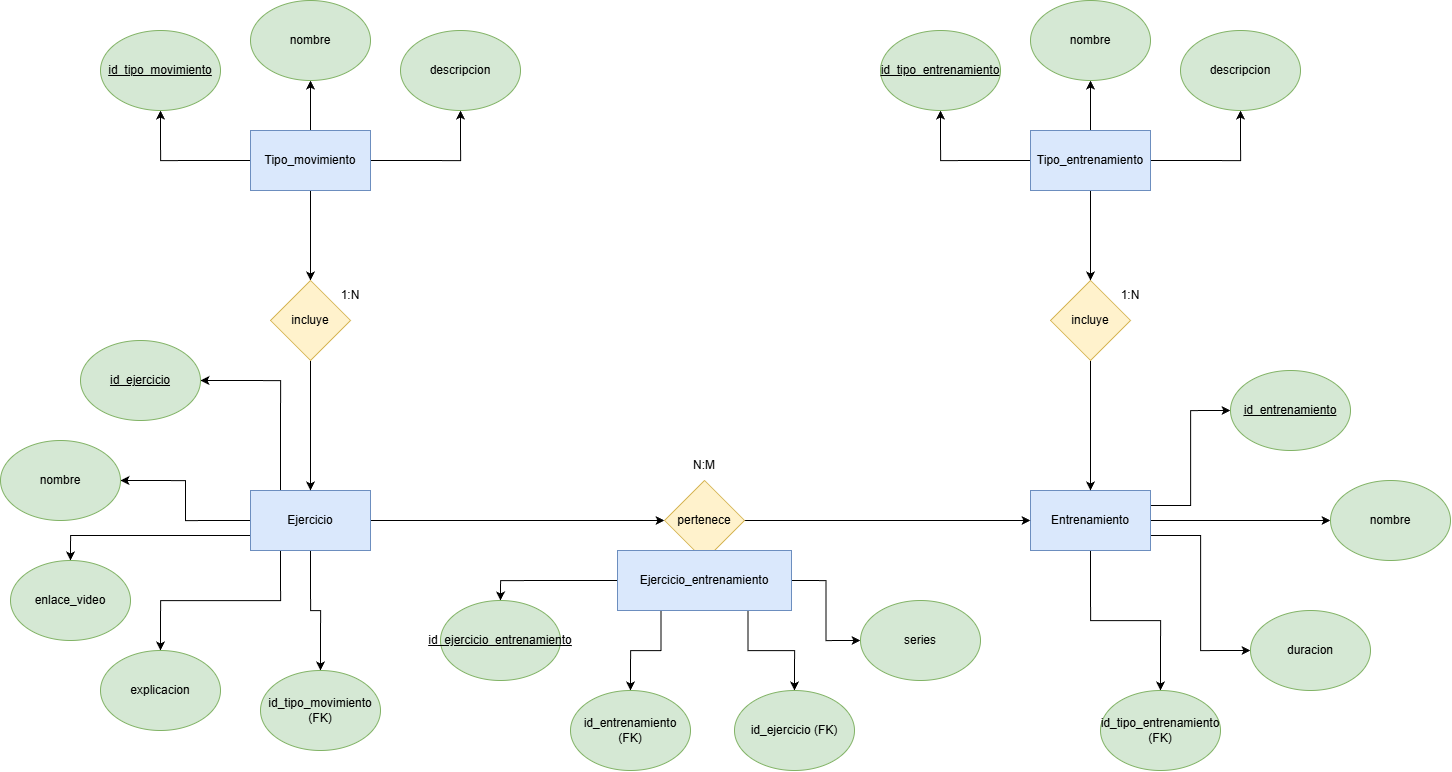

The diagram above was exported from draw.io. Its source (the exported page's mxGraphModel, read from the mxfile embedded in the PNG):
<mxGraphModel dx="3021" dy="2463" grid="1" gridSize="10" guides="1" tooltips="1" connect="1" arrows="1" fold="1" page="1" pageScale="1" pageWidth="827" pageHeight="1169" math="0" shadow="0">
  <root>
    <mxCell id="0" />
    <mxCell id="1" parent="0" />
    <mxCell id="dQSAamsyn7lPqPEK2IZi-5" edge="1" parent="1" source="dQSAamsyn7lPqPEK2IZi-1" style="edgeStyle=orthogonalEdgeStyle;rounded=0;orthogonalLoop=1;jettySize=auto;html=1;" target="dQSAamsyn7lPqPEK2IZi-4" value="">
      <mxGeometry relative="1" as="geometry" />
    </mxCell>
    <mxCell id="E1DRki3-UxjJNkJNXBDd-40" edge="1" parent="1" source="dQSAamsyn7lPqPEK2IZi-1" style="edgeStyle=orthogonalEdgeStyle;rounded=0;orthogonalLoop=1;jettySize=auto;html=1;exitX=0.5;exitY=1;exitDx=0;exitDy=0;" target="E1DRki3-UxjJNkJNXBDd-20">
      <mxGeometry relative="1" as="geometry" />
    </mxCell>
    <mxCell id="E1DRki3-UxjJNkJNXBDd-41" edge="1" parent="1" source="dQSAamsyn7lPqPEK2IZi-1" style="edgeStyle=orthogonalEdgeStyle;rounded=0;orthogonalLoop=1;jettySize=auto;html=1;exitX=0.25;exitY=1;exitDx=0;exitDy=0;" target="E1DRki3-UxjJNkJNXBDd-7">
      <mxGeometry relative="1" as="geometry" />
    </mxCell>
    <mxCell id="E1DRki3-UxjJNkJNXBDd-42" edge="1" parent="1" source="dQSAamsyn7lPqPEK2IZi-1" style="edgeStyle=orthogonalEdgeStyle;rounded=0;orthogonalLoop=1;jettySize=auto;html=1;exitX=0;exitY=0.75;exitDx=0;exitDy=0;" target="E1DRki3-UxjJNkJNXBDd-6">
      <mxGeometry relative="1" as="geometry" />
    </mxCell>
    <mxCell id="E1DRki3-UxjJNkJNXBDd-43" edge="1" parent="1" source="dQSAamsyn7lPqPEK2IZi-1" style="edgeStyle=orthogonalEdgeStyle;rounded=0;orthogonalLoop=1;jettySize=auto;html=1;exitX=0;exitY=0.5;exitDx=0;exitDy=0;entryX=1;entryY=0.5;entryDx=0;entryDy=0;" target="E1DRki3-UxjJNkJNXBDd-5">
      <mxGeometry relative="1" as="geometry" />
    </mxCell>
    <mxCell id="E1DRki3-UxjJNkJNXBDd-44" edge="1" parent="1" source="dQSAamsyn7lPqPEK2IZi-1" style="edgeStyle=orthogonalEdgeStyle;rounded=0;orthogonalLoop=1;jettySize=auto;html=1;exitX=0.25;exitY=0;exitDx=0;exitDy=0;entryX=1;entryY=0.5;entryDx=0;entryDy=0;" target="dQSAamsyn7lPqPEK2IZi-8">
      <mxGeometry relative="1" as="geometry" />
    </mxCell>
    <mxCell id="dQSAamsyn7lPqPEK2IZi-1" parent="1" style="rounded=0;whiteSpace=wrap;html=1;fillColor=#dae8fc;strokeColor=#6c8ebf;" value="Ejercicio" vertex="1">
      <mxGeometry height="60" width="120" x="-40" y="180" as="geometry" />
    </mxCell>
    <mxCell id="E1DRki3-UxjJNkJNXBDd-32" edge="1" parent="1" source="dQSAamsyn7lPqPEK2IZi-2" style="edgeStyle=orthogonalEdgeStyle;rounded=0;orthogonalLoop=1;jettySize=auto;html=1;exitX=1;exitY=0.25;exitDx=0;exitDy=0;entryX=0;entryY=0.5;entryDx=0;entryDy=0;" target="dQSAamsyn7lPqPEK2IZi-14">
      <mxGeometry relative="1" as="geometry" />
    </mxCell>
    <mxCell id="E1DRki3-UxjJNkJNXBDd-33" edge="1" parent="1" source="dQSAamsyn7lPqPEK2IZi-2" style="edgeStyle=orthogonalEdgeStyle;rounded=0;orthogonalLoop=1;jettySize=auto;html=1;exitX=1;exitY=0.5;exitDx=0;exitDy=0;" target="E1DRki3-UxjJNkJNXBDd-2">
      <mxGeometry relative="1" as="geometry" />
    </mxCell>
    <mxCell id="E1DRki3-UxjJNkJNXBDd-34" edge="1" parent="1" source="dQSAamsyn7lPqPEK2IZi-2" style="edgeStyle=orthogonalEdgeStyle;rounded=0;orthogonalLoop=1;jettySize=auto;html=1;exitX=1;exitY=0.75;exitDx=0;exitDy=0;entryX=0;entryY=0.5;entryDx=0;entryDy=0;" target="E1DRki3-UxjJNkJNXBDd-4">
      <mxGeometry relative="1" as="geometry" />
    </mxCell>
    <mxCell id="E1DRki3-UxjJNkJNXBDd-35" edge="1" parent="1" source="dQSAamsyn7lPqPEK2IZi-2" style="edgeStyle=orthogonalEdgeStyle;rounded=0;orthogonalLoop=1;jettySize=auto;html=1;exitX=0.5;exitY=1;exitDx=0;exitDy=0;entryX=0.5;entryY=0;entryDx=0;entryDy=0;" target="E1DRki3-UxjJNkJNXBDd-19">
      <mxGeometry relative="1" as="geometry" />
    </mxCell>
    <mxCell id="dQSAamsyn7lPqPEK2IZi-2" parent="1" style="rounded=0;whiteSpace=wrap;html=1;fillColor=#dae8fc;strokeColor=#6c8ebf;" value="Entrenamiento" vertex="1">
      <mxGeometry height="60" width="120" x="740" y="180" as="geometry" />
    </mxCell>
    <mxCell id="dQSAamsyn7lPqPEK2IZi-6" edge="1" parent="1" source="dQSAamsyn7lPqPEK2IZi-4" style="edgeStyle=orthogonalEdgeStyle;rounded=0;orthogonalLoop=1;jettySize=auto;html=1;exitX=1;exitY=0.5;exitDx=0;exitDy=0;entryX=0;entryY=0.5;entryDx=0;entryDy=0;" target="dQSAamsyn7lPqPEK2IZi-2">
      <mxGeometry relative="1" as="geometry" />
    </mxCell>
    <mxCell id="dQSAamsyn7lPqPEK2IZi-4" parent="1" style="rhombus;whiteSpace=wrap;html=1;rounded=0;fillColor=#fff2cc;strokeColor=#d6b656;" value="pertenece" vertex="1">
      <mxGeometry height="80" width="80" x="374" y="170" as="geometry" />
    </mxCell>
    <mxCell id="E1DRki3-UxjJNkJNXBDd-36" edge="1" parent="1" source="dQSAamsyn7lPqPEK2IZi-3" style="edgeStyle=orthogonalEdgeStyle;rounded=0;orthogonalLoop=1;jettySize=auto;html=1;exitX=1;exitY=0.5;exitDx=0;exitDy=0;entryX=0;entryY=0.5;entryDx=0;entryDy=0;" target="E1DRki3-UxjJNkJNXBDd-1">
      <mxGeometry relative="1" as="geometry" />
    </mxCell>
    <mxCell id="E1DRki3-UxjJNkJNXBDd-37" edge="1" parent="1" source="dQSAamsyn7lPqPEK2IZi-3" style="edgeStyle=orthogonalEdgeStyle;rounded=0;orthogonalLoop=1;jettySize=auto;html=1;exitX=0.75;exitY=1;exitDx=0;exitDy=0;entryX=0.5;entryY=0;entryDx=0;entryDy=0;" target="dQSAamsyn7lPqPEK2IZi-23">
      <mxGeometry relative="1" as="geometry" />
    </mxCell>
    <mxCell id="E1DRki3-UxjJNkJNXBDd-38" edge="1" parent="1" source="dQSAamsyn7lPqPEK2IZi-3" style="edgeStyle=orthogonalEdgeStyle;rounded=0;orthogonalLoop=1;jettySize=auto;html=1;exitX=0.25;exitY=1;exitDx=0;exitDy=0;entryX=0.5;entryY=0;entryDx=0;entryDy=0;" target="dQSAamsyn7lPqPEK2IZi-22">
      <mxGeometry relative="1" as="geometry" />
    </mxCell>
    <mxCell id="E1DRki3-UxjJNkJNXBDd-39" edge="1" parent="1" source="dQSAamsyn7lPqPEK2IZi-3" style="edgeStyle=orthogonalEdgeStyle;rounded=0;orthogonalLoop=1;jettySize=auto;html=1;exitX=0;exitY=0.5;exitDx=0;exitDy=0;entryX=0.5;entryY=0;entryDx=0;entryDy=0;" target="dQSAamsyn7lPqPEK2IZi-24">
      <mxGeometry relative="1" as="geometry" />
    </mxCell>
    <mxCell id="dQSAamsyn7lPqPEK2IZi-3" parent="1" style="rounded=0;whiteSpace=wrap;html=1;fillColor=#dae8fc;strokeColor=#6c8ebf;" value="Ejercicio_entrenamiento" vertex="1">
      <mxGeometry height="60" width="174" x="327" y="240" as="geometry" />
    </mxCell>
    <mxCell id="dQSAamsyn7lPqPEK2IZi-7" parent="1" style="text;html=1;whiteSpace=wrap;strokeColor=none;fillColor=none;align=center;verticalAlign=middle;rounded=0;" value="N:M" vertex="1">
      <mxGeometry height="30" width="60" x="384" y="140" as="geometry" />
    </mxCell>
    <mxCell id="dQSAamsyn7lPqPEK2IZi-8" parent="1" style="ellipse;whiteSpace=wrap;html=1;fillColor=#d5e8d4;strokeColor=#82b366;" value="&lt;u&gt;id_ejercicio&lt;/u&gt;" vertex="1">
      <mxGeometry height="80" width="120" x="-210" y="30" as="geometry" />
    </mxCell>
    <mxCell id="dQSAamsyn7lPqPEK2IZi-14" parent="1" style="ellipse;whiteSpace=wrap;html=1;fontStyle=4;fillColor=#d5e8d4;strokeColor=#82b366;" value="id_entrenamiento" vertex="1">
      <mxGeometry height="80" width="120" x="940" y="60" as="geometry" />
    </mxCell>
    <mxCell id="dQSAamsyn7lPqPEK2IZi-19" edge="1" parent="1" source="dQSAamsyn7lPqPEK2IZi-16" style="edgeStyle=orthogonalEdgeStyle;rounded=0;orthogonalLoop=1;jettySize=auto;html=1;" target="dQSAamsyn7lPqPEK2IZi-18" value="">
      <mxGeometry relative="1" as="geometry" />
    </mxCell>
    <mxCell id="E1DRki3-UxjJNkJNXBDd-21" edge="1" parent="1" source="dQSAamsyn7lPqPEK2IZi-16" style="edgeStyle=orthogonalEdgeStyle;rounded=0;orthogonalLoop=1;jettySize=auto;html=1;exitX=0;exitY=0.5;exitDx=0;exitDy=0;entryX=0.5;entryY=1;entryDx=0;entryDy=0;" target="dQSAamsyn7lPqPEK2IZi-17">
      <mxGeometry relative="1" as="geometry" />
    </mxCell>
    <mxCell id="E1DRki3-UxjJNkJNXBDd-22" edge="1" parent="1" source="dQSAamsyn7lPqPEK2IZi-16" style="edgeStyle=orthogonalEdgeStyle;rounded=0;orthogonalLoop=1;jettySize=auto;html=1;exitX=0.5;exitY=0;exitDx=0;exitDy=0;entryX=0.5;entryY=1;entryDx=0;entryDy=0;" target="E1DRki3-UxjJNkJNXBDd-16">
      <mxGeometry relative="1" as="geometry" />
    </mxCell>
    <mxCell id="E1DRki3-UxjJNkJNXBDd-23" edge="1" parent="1" source="dQSAamsyn7lPqPEK2IZi-16" style="edgeStyle=orthogonalEdgeStyle;rounded=0;orthogonalLoop=1;jettySize=auto;html=1;exitX=1;exitY=0.5;exitDx=0;exitDy=0;entryX=0.5;entryY=1;entryDx=0;entryDy=0;" target="E1DRki3-UxjJNkJNXBDd-17">
      <mxGeometry relative="1" as="geometry" />
    </mxCell>
    <mxCell id="dQSAamsyn7lPqPEK2IZi-16" parent="1" style="rounded=0;whiteSpace=wrap;html=1;fillColor=#dae8fc;strokeColor=#6c8ebf;" value="Tipo_movimiento" vertex="1">
      <mxGeometry height="60" width="120" x="-40" y="-180" as="geometry" />
    </mxCell>
    <mxCell id="dQSAamsyn7lPqPEK2IZi-17" parent="1" style="ellipse;whiteSpace=wrap;html=1;fillColor=#d5e8d4;strokeColor=#82b366;" value="&lt;u&gt;id_tipo_movimiento&lt;/u&gt;" vertex="1">
      <mxGeometry height="80" width="120" x="-190" y="-280" as="geometry" />
    </mxCell>
    <mxCell id="dQSAamsyn7lPqPEK2IZi-20" edge="1" parent="1" source="dQSAamsyn7lPqPEK2IZi-18" style="edgeStyle=orthogonalEdgeStyle;rounded=0;orthogonalLoop=1;jettySize=auto;html=1;exitX=0.5;exitY=1;exitDx=0;exitDy=0;" target="dQSAamsyn7lPqPEK2IZi-1">
      <mxGeometry relative="1" as="geometry" />
    </mxCell>
    <mxCell id="dQSAamsyn7lPqPEK2IZi-18" parent="1" style="rhombus;whiteSpace=wrap;html=1;rounded=0;fillColor=#fff2cc;strokeColor=#d6b656;" value="incluye" vertex="1">
      <mxGeometry height="80" width="80" x="-20" y="-30" as="geometry" />
    </mxCell>
    <mxCell id="dQSAamsyn7lPqPEK2IZi-21" parent="1" style="text;html=1;whiteSpace=wrap;strokeColor=none;fillColor=none;align=center;verticalAlign=middle;rounded=0;" value="1:N" vertex="1">
      <mxGeometry height="30" width="60" x="30" y="-30" as="geometry" />
    </mxCell>
    <mxCell id="dQSAamsyn7lPqPEK2IZi-22" parent="1" style="ellipse;whiteSpace=wrap;html=1;fillColor=#d5e8d4;strokeColor=#82b366;" value="id_entrenamiento (FK)" vertex="1">
      <mxGeometry height="80" width="120" x="280" y="380" as="geometry" />
    </mxCell>
    <mxCell id="dQSAamsyn7lPqPEK2IZi-23" parent="1" style="ellipse;whiteSpace=wrap;html=1;fillColor=#d5e8d4;strokeColor=#82b366;" value="id_ejercicio&amp;nbsp;&lt;span style=&quot;background-color: transparent; color: light-dark(rgb(0, 0, 0), rgb(255, 255, 255));&quot;&gt;(FK)&lt;/span&gt;" vertex="1">
      <mxGeometry height="80" width="120" x="444" y="380" as="geometry" />
    </mxCell>
    <mxCell id="dQSAamsyn7lPqPEK2IZi-24" parent="1" style="ellipse;whiteSpace=wrap;html=1;fontStyle=4;fillColor=#d5e8d4;strokeColor=#82b366;" value="id_ejercicio_entrenamiento" vertex="1">
      <mxGeometry height="80" width="120" x="150" y="290" as="geometry" />
    </mxCell>
    <mxCell id="E1DRki3-UxjJNkJNXBDd-1" parent="1" style="ellipse;whiteSpace=wrap;html=1;fillColor=#d5e8d4;strokeColor=#82b366;" value="series" vertex="1">
      <mxGeometry height="80" width="120" x="570" y="290" as="geometry" />
    </mxCell>
    <mxCell id="E1DRki3-UxjJNkJNXBDd-2" parent="1" style="ellipse;whiteSpace=wrap;html=1;fontStyle=0;fillColor=#d5e8d4;strokeColor=#82b366;" value="nombre" vertex="1">
      <mxGeometry height="80" width="120" x="1040" y="170" as="geometry" />
    </mxCell>
    <mxCell id="E1DRki3-UxjJNkJNXBDd-4" parent="1" style="ellipse;whiteSpace=wrap;html=1;fontStyle=0;fillColor=#d5e8d4;strokeColor=#82b366;" value="duracion" vertex="1">
      <mxGeometry height="80" width="120" x="960" y="300" as="geometry" />
    </mxCell>
    <mxCell id="E1DRki3-UxjJNkJNXBDd-5" parent="1" style="ellipse;whiteSpace=wrap;html=1;fontStyle=0;fillColor=#d5e8d4;strokeColor=#82b366;" value="nombre" vertex="1">
      <mxGeometry height="80" width="120" x="-290" y="130" as="geometry" />
    </mxCell>
    <mxCell id="E1DRki3-UxjJNkJNXBDd-6" parent="1" style="ellipse;whiteSpace=wrap;html=1;fontStyle=0;fillColor=#d5e8d4;strokeColor=#82b366;" value="enlace_video" vertex="1">
      <mxGeometry height="80" width="120" x="-280" y="250" as="geometry" />
    </mxCell>
    <mxCell id="E1DRki3-UxjJNkJNXBDd-7" parent="1" style="ellipse;whiteSpace=wrap;html=1;fontStyle=0;fillColor=#d5e8d4;strokeColor=#82b366;" value="explicacion" vertex="1">
      <mxGeometry height="80" width="120" x="-190" y="340" as="geometry" />
    </mxCell>
    <mxCell id="E1DRki3-UxjJNkJNXBDd-13" edge="1" parent="1" source="E1DRki3-UxjJNkJNXBDd-11" style="edgeStyle=orthogonalEdgeStyle;rounded=0;orthogonalLoop=1;jettySize=auto;html=1;exitX=0.5;exitY=1;exitDx=0;exitDy=0;entryX=0.5;entryY=0;entryDx=0;entryDy=0;" target="dQSAamsyn7lPqPEK2IZi-2">
      <mxGeometry relative="1" as="geometry" />
    </mxCell>
    <mxCell id="E1DRki3-UxjJNkJNXBDd-11" parent="1" style="rhombus;whiteSpace=wrap;html=1;rounded=0;fillColor=#fff2cc;strokeColor=#d6b656;" value="incluye" vertex="1">
      <mxGeometry height="80" width="80" x="760" y="-30" as="geometry" />
    </mxCell>
    <mxCell id="E1DRki3-UxjJNkJNXBDd-12" parent="1" style="text;html=1;whiteSpace=wrap;strokeColor=none;fillColor=none;align=center;verticalAlign=middle;rounded=0;" value="1:N" vertex="1">
      <mxGeometry height="30" width="60" x="810" y="-30" as="geometry" />
    </mxCell>
    <mxCell id="E1DRki3-UxjJNkJNXBDd-16" parent="1" style="ellipse;whiteSpace=wrap;html=1;fontStyle=0;fillColor=#d5e8d4;strokeColor=#82b366;" value="nombre" vertex="1">
      <mxGeometry height="80" width="120" x="-40" y="-310" as="geometry" />
    </mxCell>
    <mxCell id="E1DRki3-UxjJNkJNXBDd-17" parent="1" style="ellipse;whiteSpace=wrap;html=1;fontStyle=0;fillColor=#d5e8d4;strokeColor=#82b366;" value="descripcion" vertex="1">
      <mxGeometry height="80" width="120" x="110" y="-280" as="geometry" />
    </mxCell>
    <mxCell id="E1DRki3-UxjJNkJNXBDd-19" parent="1" style="ellipse;whiteSpace=wrap;html=1;fillColor=#d5e8d4;strokeColor=#82b366;" value="id_tipo_entrenamiento (FK)" vertex="1">
      <mxGeometry height="80" width="120" x="810" y="380" as="geometry" />
    </mxCell>
    <mxCell id="E1DRki3-UxjJNkJNXBDd-20" parent="1" style="ellipse;whiteSpace=wrap;html=1;fillColor=#d5e8d4;strokeColor=#82b366;" value="id_tipo_movimiento (FK)" vertex="1">
      <mxGeometry height="80" width="120" x="-30" y="360" as="geometry" />
    </mxCell>
    <mxCell id="E1DRki3-UxjJNkJNXBDd-24" edge="1" parent="1" source="E1DRki3-UxjJNkJNXBDd-27" style="edgeStyle=orthogonalEdgeStyle;rounded=0;orthogonalLoop=1;jettySize=auto;html=1;exitX=0;exitY=0.5;exitDx=0;exitDy=0;entryX=0.5;entryY=1;entryDx=0;entryDy=0;" target="E1DRki3-UxjJNkJNXBDd-28">
      <mxGeometry relative="1" as="geometry" />
    </mxCell>
    <mxCell id="E1DRki3-UxjJNkJNXBDd-25" edge="1" parent="1" source="E1DRki3-UxjJNkJNXBDd-27" style="edgeStyle=orthogonalEdgeStyle;rounded=0;orthogonalLoop=1;jettySize=auto;html=1;exitX=0.5;exitY=0;exitDx=0;exitDy=0;entryX=0.5;entryY=1;entryDx=0;entryDy=0;" target="E1DRki3-UxjJNkJNXBDd-29">
      <mxGeometry relative="1" as="geometry" />
    </mxCell>
    <mxCell id="E1DRki3-UxjJNkJNXBDd-26" edge="1" parent="1" source="E1DRki3-UxjJNkJNXBDd-27" style="edgeStyle=orthogonalEdgeStyle;rounded=0;orthogonalLoop=1;jettySize=auto;html=1;exitX=1;exitY=0.5;exitDx=0;exitDy=0;entryX=0.5;entryY=1;entryDx=0;entryDy=0;" target="E1DRki3-UxjJNkJNXBDd-30">
      <mxGeometry relative="1" as="geometry" />
    </mxCell>
    <mxCell id="E1DRki3-UxjJNkJNXBDd-31" edge="1" parent="1" source="E1DRki3-UxjJNkJNXBDd-27" style="edgeStyle=orthogonalEdgeStyle;rounded=0;orthogonalLoop=1;jettySize=auto;html=1;exitX=0.5;exitY=1;exitDx=0;exitDy=0;" target="E1DRki3-UxjJNkJNXBDd-11">
      <mxGeometry relative="1" as="geometry" />
    </mxCell>
    <mxCell id="E1DRki3-UxjJNkJNXBDd-27" parent="1" style="rounded=0;whiteSpace=wrap;html=1;fillColor=#dae8fc;strokeColor=#6c8ebf;" value="Tipo_entrenamiento" vertex="1">
      <mxGeometry height="60" width="120" x="740" y="-180" as="geometry" />
    </mxCell>
    <mxCell id="E1DRki3-UxjJNkJNXBDd-28" parent="1" style="ellipse;whiteSpace=wrap;html=1;fillColor=#d5e8d4;strokeColor=#82b366;" value="&lt;u&gt;id_tipo_entrenamiento&lt;/u&gt;" vertex="1">
      <mxGeometry height="80" width="120" x="590" y="-280" as="geometry" />
    </mxCell>
    <mxCell id="E1DRki3-UxjJNkJNXBDd-29" parent="1" style="ellipse;whiteSpace=wrap;html=1;fontStyle=0;fillColor=#d5e8d4;strokeColor=#82b366;" value="nombre" vertex="1">
      <mxGeometry height="80" width="120" x="740" y="-310" as="geometry" />
    </mxCell>
    <mxCell id="E1DRki3-UxjJNkJNXBDd-30" parent="1" style="ellipse;whiteSpace=wrap;html=1;fontStyle=0;fillColor=#d5e8d4;strokeColor=#82b366;" value="descripcion" vertex="1">
      <mxGeometry height="80" width="120" x="890" y="-280" as="geometry" />
    </mxCell>
  </root>
</mxGraphModel>